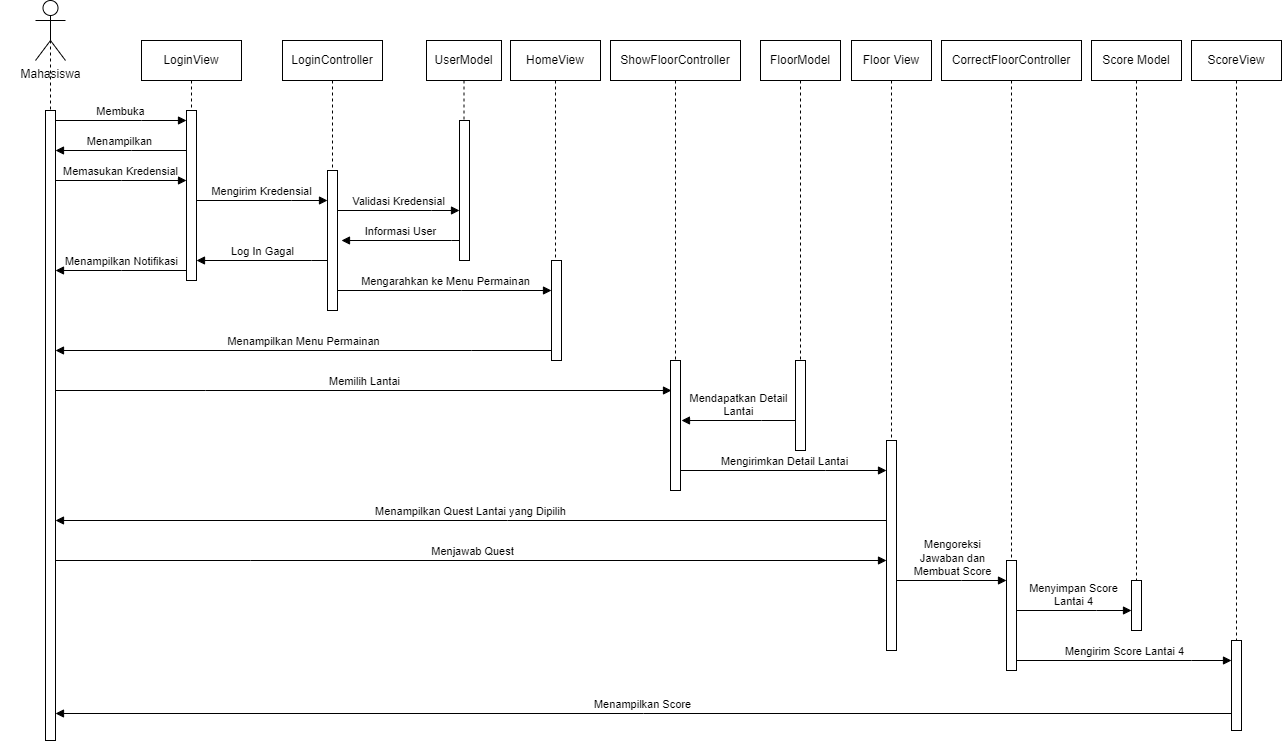

The diagram above was exported from draw.io. Its source (the exported page's mxGraphModel, read from the mxfile embedded in the PNG):
<mxGraphModel dx="2343" dy="613" grid="1" gridSize="10" guides="1" tooltips="1" connect="1" arrows="1" fold="1" page="1" pageScale="1" pageWidth="850" pageHeight="1100" math="0" shadow="0">
  <root>
    <mxCell id="0" />
    <mxCell id="1" parent="0" />
    <mxCell id="aM9ryv3xv72pqoxQDRHE-1" value="LoginView" style="shape=umlLifeline;perimeter=lifelinePerimeter;whiteSpace=wrap;html=1;container=0;dropTarget=0;collapsible=0;recursiveResize=0;outlineConnect=0;portConstraint=eastwest;newEdgeStyle={&quot;edgeStyle&quot;:&quot;elbowEdgeStyle&quot;,&quot;elbow&quot;:&quot;vertical&quot;,&quot;curved&quot;:0,&quot;rounded&quot;:0};shadow=0;" parent="1" vertex="1">
      <mxGeometry x="40" y="40" width="100" height="240" as="geometry" />
    </mxCell>
    <mxCell id="aM9ryv3xv72pqoxQDRHE-2" value="" style="html=1;points=[];perimeter=orthogonalPerimeter;outlineConnect=0;targetShapes=umlLifeline;portConstraint=eastwest;newEdgeStyle={&quot;edgeStyle&quot;:&quot;elbowEdgeStyle&quot;,&quot;elbow&quot;:&quot;vertical&quot;,&quot;curved&quot;:0,&quot;rounded&quot;:0};" parent="aM9ryv3xv72pqoxQDRHE-1" vertex="1">
      <mxGeometry x="45" y="70" width="10" height="170" as="geometry" />
    </mxCell>
    <mxCell id="aM9ryv3xv72pqoxQDRHE-5" value="LoginController" style="shape=umlLifeline;perimeter=lifelinePerimeter;whiteSpace=wrap;html=1;container=0;dropTarget=0;collapsible=0;recursiveResize=0;outlineConnect=0;portConstraint=eastwest;newEdgeStyle={&quot;edgeStyle&quot;:&quot;elbowEdgeStyle&quot;,&quot;elbow&quot;:&quot;vertical&quot;,&quot;curved&quot;:0,&quot;rounded&quot;:0};" parent="1" vertex="1">
      <mxGeometry x="181" y="40" width="100" height="270" as="geometry" />
    </mxCell>
    <mxCell id="aM9ryv3xv72pqoxQDRHE-6" value="" style="html=1;points=[];perimeter=orthogonalPerimeter;outlineConnect=0;targetShapes=umlLifeline;portConstraint=eastwest;newEdgeStyle={&quot;edgeStyle&quot;:&quot;elbowEdgeStyle&quot;,&quot;elbow&quot;:&quot;vertical&quot;,&quot;curved&quot;:0,&quot;rounded&quot;:0};" parent="aM9ryv3xv72pqoxQDRHE-5" vertex="1">
      <mxGeometry x="45" y="130" width="10" height="140" as="geometry" />
    </mxCell>
    <mxCell id="aM9ryv3xv72pqoxQDRHE-7" value="Mengirim Kredensial" style="html=1;verticalAlign=bottom;endArrow=block;edgeStyle=elbowEdgeStyle;elbow=vertical;curved=0;rounded=0;" parent="1" source="aM9ryv3xv72pqoxQDRHE-2" target="aM9ryv3xv72pqoxQDRHE-6" edge="1">
      <mxGeometry x="0.0026" relative="1" as="geometry">
        <mxPoint x="195" y="130" as="sourcePoint" />
        <Array as="points">
          <mxPoint x="190" y="200" />
        </Array>
        <mxPoint as="offset" />
      </mxGeometry>
    </mxCell>
    <mxCell id="pUcj7qirdeabgJGMprT9-6" value="" style="shape=umlLifeline;perimeter=lifelinePerimeter;whiteSpace=wrap;html=1;container=0;dropTarget=0;collapsible=0;recursiveResize=0;outlineConnect=0;portConstraint=eastwest;newEdgeStyle={&quot;edgeStyle&quot;:&quot;elbowEdgeStyle&quot;,&quot;elbow&quot;:&quot;vertical&quot;,&quot;curved&quot;:0,&quot;rounded&quot;:0};shadow=0;size=0;" parent="1" vertex="1">
      <mxGeometry x="-101" y="40" width="100" height="700" as="geometry" />
    </mxCell>
    <mxCell id="pUcj7qirdeabgJGMprT9-7" value="" style="html=1;points=[];perimeter=orthogonalPerimeter;outlineConnect=0;targetShapes=umlLifeline;portConstraint=eastwest;newEdgeStyle={&quot;edgeStyle&quot;:&quot;elbowEdgeStyle&quot;,&quot;elbow&quot;:&quot;vertical&quot;,&quot;curved&quot;:0,&quot;rounded&quot;:0};" parent="pUcj7qirdeabgJGMprT9-6" vertex="1">
      <mxGeometry x="45" y="70" width="10" height="630" as="geometry" />
    </mxCell>
    <mxCell id="pUcj7qirdeabgJGMprT9-1" value="Mahasiswa" style="shape=umlActor;verticalLabelPosition=bottom;verticalAlign=top;html=1;outlineConnect=0;" parent="1" vertex="1">
      <mxGeometry x="-66" width="30" height="60" as="geometry" />
    </mxCell>
    <mxCell id="pUcj7qirdeabgJGMprT9-9" value="Membuka" style="html=1;verticalAlign=bottom;endArrow=block;edgeStyle=elbowEdgeStyle;elbow=vertical;curved=0;rounded=0;" parent="1" source="pUcj7qirdeabgJGMprT9-7" target="aM9ryv3xv72pqoxQDRHE-2" edge="1">
      <mxGeometry x="0.0076" relative="1" as="geometry">
        <mxPoint x="105" y="130" as="sourcePoint" />
        <Array as="points">
          <mxPoint x="40" y="120" />
        </Array>
        <mxPoint x="80" y="205" as="targetPoint" />
        <mxPoint as="offset" />
      </mxGeometry>
    </mxCell>
    <mxCell id="pUcj7qirdeabgJGMprT9-10" value="Memasukan Kredensial" style="html=1;verticalAlign=bottom;endArrow=block;edgeStyle=elbowEdgeStyle;elbow=horizontal;curved=0;rounded=0;" parent="1" source="pUcj7qirdeabgJGMprT9-7" target="aM9ryv3xv72pqoxQDRHE-2" edge="1">
      <mxGeometry x="0.0076" relative="1" as="geometry">
        <mxPoint x="-5" y="130" as="sourcePoint" />
        <Array as="points">
          <mxPoint x="20" y="180" />
        </Array>
        <mxPoint x="95" y="130" as="targetPoint" />
        <mxPoint as="offset" />
      </mxGeometry>
    </mxCell>
    <mxCell id="pUcj7qirdeabgJGMprT9-12" value="UserModel" style="shape=umlLifeline;perimeter=lifelinePerimeter;whiteSpace=wrap;html=1;container=0;dropTarget=0;collapsible=0;recursiveResize=0;outlineConnect=0;portConstraint=eastwest;newEdgeStyle={&quot;edgeStyle&quot;:&quot;elbowEdgeStyle&quot;,&quot;elbow&quot;:&quot;vertical&quot;,&quot;curved&quot;:0,&quot;rounded&quot;:0};" parent="1" vertex="1">
      <mxGeometry x="325" y="40" width="75" height="220" as="geometry" />
    </mxCell>
    <mxCell id="pUcj7qirdeabgJGMprT9-13" value="" style="html=1;points=[];perimeter=orthogonalPerimeter;outlineConnect=0;targetShapes=umlLifeline;portConstraint=eastwest;newEdgeStyle={&quot;edgeStyle&quot;:&quot;elbowEdgeStyle&quot;,&quot;elbow&quot;:&quot;vertical&quot;,&quot;curved&quot;:0,&quot;rounded&quot;:0};" parent="pUcj7qirdeabgJGMprT9-12" vertex="1">
      <mxGeometry x="33" y="80" width="10" height="140" as="geometry" />
    </mxCell>
    <mxCell id="pUcj7qirdeabgJGMprT9-14" value="Validasi Kredensial" style="html=1;verticalAlign=bottom;endArrow=block;edgeStyle=elbowEdgeStyle;elbow=vertical;curved=0;rounded=0;" parent="1" source="aM9ryv3xv72pqoxQDRHE-6" target="pUcj7qirdeabgJGMprT9-13" edge="1">
      <mxGeometry x="0.0026" relative="1" as="geometry">
        <mxPoint x="240" y="220" as="sourcePoint" />
        <Array as="points">
          <mxPoint x="330" y="210" />
        </Array>
        <mxPoint x="370" y="210" as="targetPoint" />
        <mxPoint as="offset" />
      </mxGeometry>
    </mxCell>
    <mxCell id="pUcj7qirdeabgJGMprT9-15" value="Informasi User" style="html=1;verticalAlign=bottom;endArrow=block;edgeStyle=elbowEdgeStyle;elbow=vertical;curved=0;rounded=0;" parent="1" source="pUcj7qirdeabgJGMprT9-13" edge="1">
      <mxGeometry relative="1" as="geometry">
        <mxPoint x="250" y="230" as="sourcePoint" />
        <Array as="points">
          <mxPoint x="350" y="240" />
        </Array>
        <mxPoint x="240" y="240" as="targetPoint" />
        <mxPoint as="offset" />
      </mxGeometry>
    </mxCell>
    <mxCell id="pUcj7qirdeabgJGMprT9-16" value="HomeView" style="shape=umlLifeline;perimeter=lifelinePerimeter;whiteSpace=wrap;html=1;container=0;dropTarget=0;collapsible=0;recursiveResize=0;outlineConnect=0;portConstraint=eastwest;newEdgeStyle={&quot;edgeStyle&quot;:&quot;elbowEdgeStyle&quot;,&quot;elbow&quot;:&quot;vertical&quot;,&quot;curved&quot;:0,&quot;rounded&quot;:0};" parent="1" vertex="1">
      <mxGeometry x="409" y="40" width="90" height="320" as="geometry" />
    </mxCell>
    <mxCell id="pUcj7qirdeabgJGMprT9-17" value="" style="html=1;points=[];perimeter=orthogonalPerimeter;outlineConnect=0;targetShapes=umlLifeline;portConstraint=eastwest;newEdgeStyle={&quot;edgeStyle&quot;:&quot;elbowEdgeStyle&quot;,&quot;elbow&quot;:&quot;vertical&quot;,&quot;curved&quot;:0,&quot;rounded&quot;:0};" parent="pUcj7qirdeabgJGMprT9-16" vertex="1">
      <mxGeometry x="41" y="220" width="10" height="100" as="geometry" />
    </mxCell>
    <mxCell id="pUcj7qirdeabgJGMprT9-18" value="Mengarahkan ke Menu Permainan" style="html=1;verticalAlign=bottom;endArrow=block;edgeStyle=elbowEdgeStyle;elbow=vertical;curved=0;rounded=0;" parent="1" source="aM9ryv3xv72pqoxQDRHE-6" target="pUcj7qirdeabgJGMprT9-17" edge="1">
      <mxGeometry x="0.0073" relative="1" as="geometry">
        <mxPoint x="260" y="280" as="sourcePoint" />
        <Array as="points">
          <mxPoint x="360" y="290" />
        </Array>
        <mxPoint x="480" y="290" as="targetPoint" />
        <mxPoint as="offset" />
      </mxGeometry>
    </mxCell>
    <mxCell id="pUcj7qirdeabgJGMprT9-19" value="Menampilkan Menu Permainan" style="html=1;verticalAlign=bottom;endArrow=block;edgeStyle=elbowEdgeStyle;elbow=vertical;curved=0;rounded=0;" parent="1" source="pUcj7qirdeabgJGMprT9-17" target="pUcj7qirdeabgJGMprT9-7" edge="1">
      <mxGeometry x="0.0012" relative="1" as="geometry">
        <mxPoint x="480" y="350" as="sourcePoint" />
        <Array as="points">
          <mxPoint x="370" y="350" />
        </Array>
        <mxPoint x="-40" y="350" as="targetPoint" />
        <mxPoint as="offset" />
      </mxGeometry>
    </mxCell>
    <mxCell id="pUcj7qirdeabgJGMprT9-20" value="ShowFloorController" style="shape=umlLifeline;perimeter=lifelinePerimeter;whiteSpace=wrap;html=1;container=0;dropTarget=0;collapsible=0;recursiveResize=0;outlineConnect=0;portConstraint=eastwest;newEdgeStyle={&quot;edgeStyle&quot;:&quot;elbowEdgeStyle&quot;,&quot;elbow&quot;:&quot;vertical&quot;,&quot;curved&quot;:0,&quot;rounded&quot;:0};" parent="1" vertex="1">
      <mxGeometry x="509" y="40" width="130" height="450" as="geometry" />
    </mxCell>
    <mxCell id="pUcj7qirdeabgJGMprT9-21" value="" style="html=1;points=[];perimeter=orthogonalPerimeter;outlineConnect=0;targetShapes=umlLifeline;portConstraint=eastwest;newEdgeStyle={&quot;edgeStyle&quot;:&quot;elbowEdgeStyle&quot;,&quot;elbow&quot;:&quot;vertical&quot;,&quot;curved&quot;:0,&quot;rounded&quot;:0};" parent="pUcj7qirdeabgJGMprT9-20" vertex="1">
      <mxGeometry x="60" y="320" width="10" height="130" as="geometry" />
    </mxCell>
    <mxCell id="pUcj7qirdeabgJGMprT9-22" value="Memilih Lantai" style="html=1;verticalAlign=bottom;endArrow=block;edgeStyle=elbowEdgeStyle;elbow=vertical;curved=0;rounded=0;" parent="1" source="pUcj7qirdeabgJGMprT9-7" edge="1">
      <mxGeometry x="0.004" relative="1" as="geometry">
        <mxPoint x="-20" y="390" as="sourcePoint" />
        <Array as="points">
          <mxPoint x="104" y="390" />
        </Array>
        <mxPoint x="570" y="390" as="targetPoint" />
        <mxPoint as="offset" />
      </mxGeometry>
    </mxCell>
    <mxCell id="pUcj7qirdeabgJGMprT9-23" value="FloorModel" style="shape=umlLifeline;perimeter=lifelinePerimeter;whiteSpace=wrap;html=1;container=0;dropTarget=0;collapsible=0;recursiveResize=0;outlineConnect=0;portConstraint=eastwest;newEdgeStyle={&quot;edgeStyle&quot;:&quot;elbowEdgeStyle&quot;,&quot;elbow&quot;:&quot;vertical&quot;,&quot;curved&quot;:0,&quot;rounded&quot;:0};" parent="1" vertex="1">
      <mxGeometry x="659" y="40" width="80" height="410" as="geometry" />
    </mxCell>
    <mxCell id="pUcj7qirdeabgJGMprT9-24" value="" style="html=1;points=[];perimeter=orthogonalPerimeter;outlineConnect=0;targetShapes=umlLifeline;portConstraint=eastwest;newEdgeStyle={&quot;edgeStyle&quot;:&quot;elbowEdgeStyle&quot;,&quot;elbow&quot;:&quot;vertical&quot;,&quot;curved&quot;:0,&quot;rounded&quot;:0};" parent="pUcj7qirdeabgJGMprT9-23" vertex="1">
      <mxGeometry x="35" y="320" width="10" height="90" as="geometry" />
    </mxCell>
    <mxCell id="pUcj7qirdeabgJGMprT9-26" value="Mendapatkan Detail&lt;div&gt;Lantai&lt;/div&gt;" style="html=1;verticalAlign=bottom;endArrow=block;edgeStyle=elbowEdgeStyle;elbow=vertical;curved=0;rounded=0;" parent="1" source="pUcj7qirdeabgJGMprT9-24" edge="1">
      <mxGeometry x="0.0083" relative="1" as="geometry">
        <mxPoint x="668" y="420" as="sourcePoint" />
        <Array as="points">
          <mxPoint x="660" y="420" />
        </Array>
        <mxPoint x="580" y="420" as="targetPoint" />
        <mxPoint as="offset" />
      </mxGeometry>
    </mxCell>
    <mxCell id="pUcj7qirdeabgJGMprT9-29" value="Floor View" style="shape=umlLifeline;perimeter=lifelinePerimeter;whiteSpace=wrap;html=1;container=0;dropTarget=0;collapsible=0;recursiveResize=0;outlineConnect=0;portConstraint=eastwest;newEdgeStyle={&quot;edgeStyle&quot;:&quot;elbowEdgeStyle&quot;,&quot;elbow&quot;:&quot;vertical&quot;,&quot;curved&quot;:0,&quot;rounded&quot;:0};" parent="1" vertex="1">
      <mxGeometry x="750" y="40" width="80" height="610" as="geometry" />
    </mxCell>
    <mxCell id="pUcj7qirdeabgJGMprT9-30" value="" style="html=1;points=[];perimeter=orthogonalPerimeter;outlineConnect=0;targetShapes=umlLifeline;portConstraint=eastwest;newEdgeStyle={&quot;edgeStyle&quot;:&quot;elbowEdgeStyle&quot;,&quot;elbow&quot;:&quot;vertical&quot;,&quot;curved&quot;:0,&quot;rounded&quot;:0};" parent="pUcj7qirdeabgJGMprT9-29" vertex="1">
      <mxGeometry x="35" y="400" width="10" height="210" as="geometry" />
    </mxCell>
    <mxCell id="pUcj7qirdeabgJGMprT9-31" value="Mengirimkan Detail Lantai" style="html=1;verticalAlign=bottom;endArrow=block;edgeStyle=elbowEdgeStyle;elbow=vertical;curved=0;rounded=0;" parent="1" source="pUcj7qirdeabgJGMprT9-21" target="pUcj7qirdeabgJGMprT9-30" edge="1">
      <mxGeometry x="0.0073" relative="1" as="geometry">
        <mxPoint x="600" y="470" as="sourcePoint" />
        <Array as="points">
          <mxPoint x="724" y="470" />
        </Array>
        <mxPoint x="814" y="470" as="targetPoint" />
        <mxPoint as="offset" />
      </mxGeometry>
    </mxCell>
    <mxCell id="pUcj7qirdeabgJGMprT9-32" value="Menampilkan Quest Lantai yang Dipilih" style="html=1;verticalAlign=bottom;endArrow=block;edgeStyle=elbowEdgeStyle;elbow=vertical;curved=0;rounded=0;" parent="1" source="pUcj7qirdeabgJGMprT9-30" target="pUcj7qirdeabgJGMprT9-7" edge="1">
      <mxGeometry x="0.0012" relative="1" as="geometry">
        <mxPoint x="790" y="520" as="sourcePoint" />
        <Array as="points">
          <mxPoint x="406" y="520" />
        </Array>
        <mxPoint x="-10" y="520" as="targetPoint" />
        <mxPoint as="offset" />
      </mxGeometry>
    </mxCell>
    <mxCell id="pUcj7qirdeabgJGMprT9-33" value="Menjawab Quest" style="html=1;verticalAlign=bottom;endArrow=block;edgeStyle=elbowEdgeStyle;elbow=vertical;curved=0;rounded=0;" parent="1" source="pUcj7qirdeabgJGMprT9-7" target="pUcj7qirdeabgJGMprT9-30" edge="1">
      <mxGeometry x="0.004" relative="1" as="geometry">
        <mxPoint x="-50" y="560" as="sourcePoint" />
        <Array as="points">
          <mxPoint x="149" y="560" />
        </Array>
        <mxPoint x="615" y="560" as="targetPoint" />
        <mxPoint as="offset" />
      </mxGeometry>
    </mxCell>
    <mxCell id="pUcj7qirdeabgJGMprT9-34" value="CorrectFloorController" style="shape=umlLifeline;perimeter=lifelinePerimeter;whiteSpace=wrap;html=1;container=0;dropTarget=0;collapsible=0;recursiveResize=0;outlineConnect=0;portConstraint=eastwest;newEdgeStyle={&quot;edgeStyle&quot;:&quot;elbowEdgeStyle&quot;,&quot;elbow&quot;:&quot;vertical&quot;,&quot;curved&quot;:0,&quot;rounded&quot;:0};" parent="1" vertex="1">
      <mxGeometry x="840" y="40" width="140" height="630" as="geometry" />
    </mxCell>
    <mxCell id="pUcj7qirdeabgJGMprT9-35" value="" style="html=1;points=[];perimeter=orthogonalPerimeter;outlineConnect=0;targetShapes=umlLifeline;portConstraint=eastwest;newEdgeStyle={&quot;edgeStyle&quot;:&quot;elbowEdgeStyle&quot;,&quot;elbow&quot;:&quot;vertical&quot;,&quot;curved&quot;:0,&quot;rounded&quot;:0};" parent="pUcj7qirdeabgJGMprT9-34" vertex="1">
      <mxGeometry x="65" y="520" width="10" height="110" as="geometry" />
    </mxCell>
    <mxCell id="pUcj7qirdeabgJGMprT9-36" value="Mengoreksi&lt;div&gt;Jawaban dan&lt;br&gt;Membuat Score&lt;/div&gt;" style="html=1;verticalAlign=bottom;endArrow=block;edgeStyle=elbowEdgeStyle;elbow=vertical;curved=0;rounded=0;" parent="1" source="pUcj7qirdeabgJGMprT9-30" target="pUcj7qirdeabgJGMprT9-35" edge="1">
      <mxGeometry x="0.0073" relative="1" as="geometry">
        <mxPoint x="807" y="600" as="sourcePoint" />
        <Array as="points">
          <mxPoint x="860" y="580" />
        </Array>
        <mxPoint x="1013" y="600" as="targetPoint" />
        <mxPoint as="offset" />
      </mxGeometry>
    </mxCell>
    <mxCell id="pUcj7qirdeabgJGMprT9-39" value="Score Model" style="shape=umlLifeline;perimeter=lifelinePerimeter;whiteSpace=wrap;html=1;container=0;dropTarget=0;collapsible=0;recursiveResize=0;outlineConnect=0;portConstraint=eastwest;newEdgeStyle={&quot;edgeStyle&quot;:&quot;elbowEdgeStyle&quot;,&quot;elbow&quot;:&quot;vertical&quot;,&quot;curved&quot;:0,&quot;rounded&quot;:0};" parent="1" vertex="1">
      <mxGeometry x="990" y="40" width="90" height="590" as="geometry" />
    </mxCell>
    <mxCell id="pUcj7qirdeabgJGMprT9-40" value="" style="html=1;points=[];perimeter=orthogonalPerimeter;outlineConnect=0;targetShapes=umlLifeline;portConstraint=eastwest;newEdgeStyle={&quot;edgeStyle&quot;:&quot;elbowEdgeStyle&quot;,&quot;elbow&quot;:&quot;vertical&quot;,&quot;curved&quot;:0,&quot;rounded&quot;:0};" parent="pUcj7qirdeabgJGMprT9-39" vertex="1">
      <mxGeometry x="40" y="540" width="10" height="50" as="geometry" />
    </mxCell>
    <mxCell id="pUcj7qirdeabgJGMprT9-41" value="Menyimpan Score&lt;br&gt;Lantai 4" style="html=1;verticalAlign=bottom;endArrow=block;edgeStyle=elbowEdgeStyle;elbow=vertical;curved=0;rounded=0;" parent="1" source="pUcj7qirdeabgJGMprT9-35" target="pUcj7qirdeabgJGMprT9-40" edge="1">
      <mxGeometry x="0.0073" relative="1" as="geometry">
        <mxPoint x="930" y="610" as="sourcePoint" />
        <Array as="points">
          <mxPoint x="995" y="610" />
        </Array>
        <mxPoint x="1040" y="610" as="targetPoint" />
        <mxPoint as="offset" />
      </mxGeometry>
    </mxCell>
    <mxCell id="pUcj7qirdeabgJGMprT9-42" value="ScoreView" style="shape=umlLifeline;perimeter=lifelinePerimeter;whiteSpace=wrap;html=1;container=0;dropTarget=0;collapsible=0;recursiveResize=0;outlineConnect=0;portConstraint=eastwest;newEdgeStyle={&quot;edgeStyle&quot;:&quot;elbowEdgeStyle&quot;,&quot;elbow&quot;:&quot;vertical&quot;,&quot;curved&quot;:0,&quot;rounded&quot;:0};" parent="1" vertex="1">
      <mxGeometry x="1090" y="40" width="90" height="690" as="geometry" />
    </mxCell>
    <mxCell id="pUcj7qirdeabgJGMprT9-43" value="" style="html=1;points=[];perimeter=orthogonalPerimeter;outlineConnect=0;targetShapes=umlLifeline;portConstraint=eastwest;newEdgeStyle={&quot;edgeStyle&quot;:&quot;elbowEdgeStyle&quot;,&quot;elbow&quot;:&quot;vertical&quot;,&quot;curved&quot;:0,&quot;rounded&quot;:0};" parent="pUcj7qirdeabgJGMprT9-42" vertex="1">
      <mxGeometry x="40" y="600" width="10" height="90" as="geometry" />
    </mxCell>
    <mxCell id="pUcj7qirdeabgJGMprT9-44" value="&lt;div&gt;Mengirim Score Lantai 4&lt;/div&gt;" style="html=1;verticalAlign=bottom;endArrow=block;edgeStyle=elbowEdgeStyle;elbow=vertical;curved=0;rounded=0;" parent="1" source="pUcj7qirdeabgJGMprT9-35" target="pUcj7qirdeabgJGMprT9-43" edge="1">
      <mxGeometry x="0.0073" relative="1" as="geometry">
        <mxPoint x="1030" y="660" as="sourcePoint" />
        <Array as="points">
          <mxPoint x="1090" y="660" />
        </Array>
        <mxPoint x="1195" y="640" as="targetPoint" />
        <mxPoint as="offset" />
      </mxGeometry>
    </mxCell>
    <mxCell id="pUcj7qirdeabgJGMprT9-45" value="Menampilkan Score" style="html=1;verticalAlign=bottom;endArrow=block;edgeStyle=elbowEdgeStyle;elbow=vertical;curved=0;rounded=0;" parent="1" source="pUcj7qirdeabgJGMprT9-43" target="pUcj7qirdeabgJGMprT9-7" edge="1">
      <mxGeometry x="0.0012" relative="1" as="geometry">
        <mxPoint x="1134.5" y="713" as="sourcePoint" />
        <Array as="points">
          <mxPoint x="542" y="713" />
        </Array>
        <mxPoint x="90" y="713" as="targetPoint" />
        <mxPoint as="offset" />
      </mxGeometry>
    </mxCell>
    <mxCell id="rBpO-0qqt22LBHNxqscn-1" value="Menampilkan" style="html=1;verticalAlign=bottom;endArrow=block;edgeStyle=elbowEdgeStyle;elbow=horizontal;curved=0;rounded=0;" edge="1" parent="1" source="aM9ryv3xv72pqoxQDRHE-2" target="pUcj7qirdeabgJGMprT9-7">
      <mxGeometry x="0.0115" relative="1" as="geometry">
        <mxPoint x="-30" y="100" as="sourcePoint" />
        <Array as="points">
          <mxPoint x="30" y="150" />
        </Array>
        <mxPoint x="101" y="100" as="targetPoint" />
        <mxPoint as="offset" />
      </mxGeometry>
    </mxCell>
    <mxCell id="rBpO-0qqt22LBHNxqscn-3" value="Log In Gagal" style="html=1;verticalAlign=bottom;endArrow=block;edgeStyle=elbowEdgeStyle;elbow=vertical;curved=0;rounded=0;" edge="1" parent="1" source="aM9ryv3xv72pqoxQDRHE-6" target="aM9ryv3xv72pqoxQDRHE-2">
      <mxGeometry relative="1" as="geometry">
        <mxPoint x="218" y="260" as="sourcePoint" />
        <Array as="points">
          <mxPoint x="210" y="260" />
        </Array>
        <mxPoint x="100" y="260" as="targetPoint" />
        <mxPoint as="offset" />
      </mxGeometry>
    </mxCell>
    <mxCell id="rBpO-0qqt22LBHNxqscn-4" value="Menampilkan Notifikasi" style="html=1;verticalAlign=bottom;endArrow=block;edgeStyle=elbowEdgeStyle;elbow=vertical;curved=0;rounded=0;" edge="1" parent="1" source="aM9ryv3xv72pqoxQDRHE-2" target="pUcj7qirdeabgJGMprT9-7">
      <mxGeometry relative="1" as="geometry">
        <mxPoint x="81" y="280" as="sourcePoint" />
        <Array as="points">
          <mxPoint x="20" y="270" />
        </Array>
        <mxPoint x="-50" y="280" as="targetPoint" />
        <mxPoint as="offset" />
      </mxGeometry>
    </mxCell>
  </root>
</mxGraphModel>